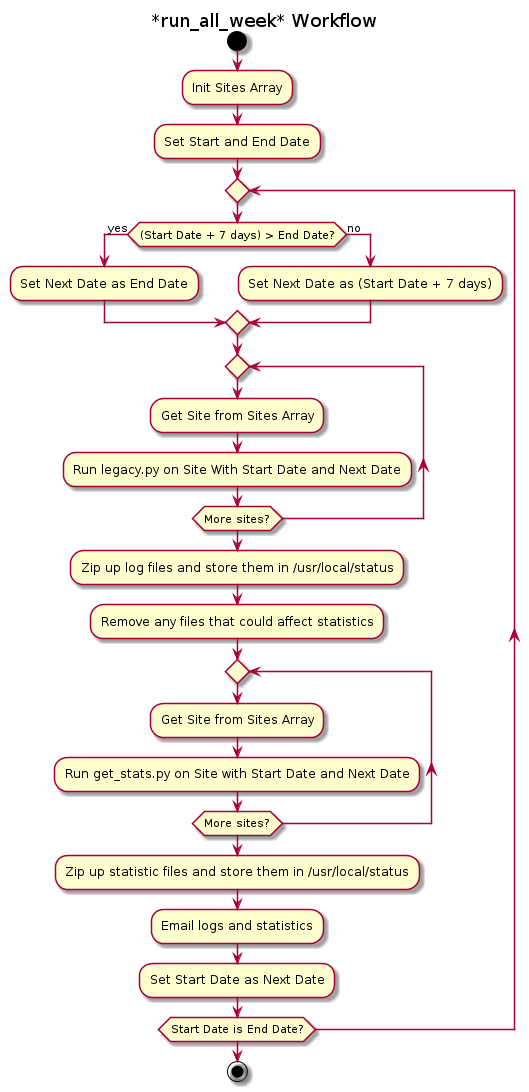

The diagram above was rendered by PlantUML. Its source (embedded in the PNG):
@startuml
title *run_all_week* Workflow
start
:Init Sites Array;
:Set Start and End Date;
repeat
  if ((Start Date + 7 days) > End Date?) then (yes)
    :Set Next Date as End Date;
  else (no)
    :Set Next Date as (Start Date + 7 days);
  endif
  repeat
    :Get Site from Sites Array;
    :Run legacy.py on Site With Start Date and Next Date;
  repeat while (More sites?)
  :Zip up log files and store them in /usr/local/status;
  :Remove any files that could affect statistics;
  repeat
    :Get Site from Sites Array;
    :Run get_stats.py on Site with Start Date and Next Date;
  repeat while (More sites?)
  :Zip up statistic files and store them in /usr/local/status;
  :Email logs and statistics;
  :Set Start Date as Next Date;
repeat while (Start Date is End Date?)
stop

@enduml